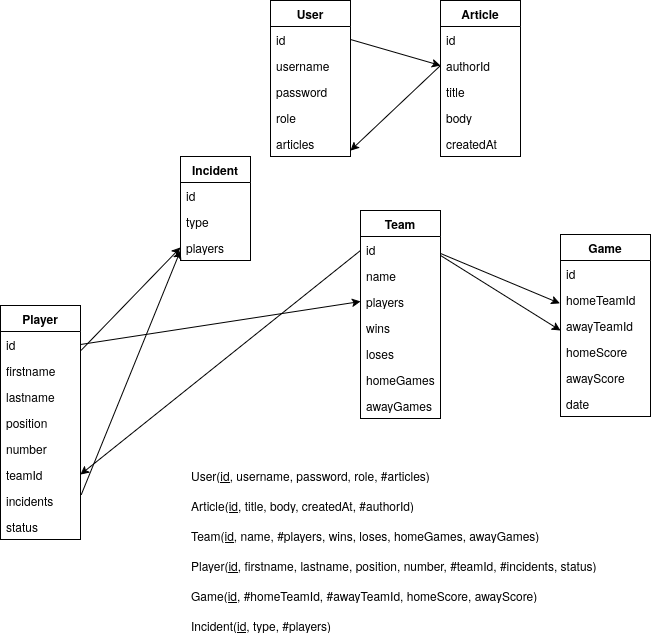

The diagram above was exported from draw.io. Its source (the exported page's mxGraphModel, read from the mxfile embedded in the PNG):
<mxGraphModel dx="3084" dy="772" grid="1" gridSize="10" guides="1" tooltips="1" connect="1" arrows="1" fold="1" page="1" pageScale="1" pageWidth="827" pageHeight="1169" math="0" shadow="0">
  <root>
    <mxCell id="0" />
    <mxCell id="1" parent="0" />
    <mxCell id="dSEw3ZuFTFUa6GTNdxT5-13" value="User" style="swimlane;fontStyle=1;align=center;verticalAlign=top;childLayout=stackLayout;horizontal=1;startSize=26;horizontalStack=0;resizeParent=1;resizeParentMax=0;resizeLast=0;collapsible=1;marginBottom=0;whiteSpace=wrap;html=1;" vertex="1" parent="1">
      <mxGeometry x="-650" y="280" width="80" height="156" as="geometry" />
    </mxCell>
    <mxCell id="dSEw3ZuFTFUa6GTNdxT5-20" value="id" style="text;strokeColor=none;fillColor=none;align=left;verticalAlign=top;spacingLeft=4;spacingRight=4;overflow=hidden;rotatable=0;points=[[0,0.5],[1,0.5]];portConstraint=eastwest;whiteSpace=wrap;html=1;" vertex="1" parent="dSEw3ZuFTFUa6GTNdxT5-13">
      <mxGeometry y="26" width="80" height="26" as="geometry" />
    </mxCell>
    <mxCell id="dSEw3ZuFTFUa6GTNdxT5-14" value="username" style="text;strokeColor=none;fillColor=none;align=left;verticalAlign=top;spacingLeft=4;spacingRight=4;overflow=hidden;rotatable=0;points=[[0,0.5],[1,0.5]];portConstraint=eastwest;whiteSpace=wrap;html=1;" vertex="1" parent="dSEw3ZuFTFUa6GTNdxT5-13">
      <mxGeometry y="52" width="80" height="26" as="geometry" />
    </mxCell>
    <mxCell id="dSEw3ZuFTFUa6GTNdxT5-17" value="password" style="text;strokeColor=none;fillColor=none;align=left;verticalAlign=top;spacingLeft=4;spacingRight=4;overflow=hidden;rotatable=0;points=[[0,0.5],[1,0.5]];portConstraint=eastwest;whiteSpace=wrap;html=1;" vertex="1" parent="dSEw3ZuFTFUa6GTNdxT5-13">
      <mxGeometry y="78" width="80" height="26" as="geometry" />
    </mxCell>
    <mxCell id="dSEw3ZuFTFUa6GTNdxT5-22" value="role" style="text;strokeColor=none;fillColor=none;align=left;verticalAlign=top;spacingLeft=4;spacingRight=4;overflow=hidden;rotatable=0;points=[[0,0.5],[1,0.5]];portConstraint=eastwest;whiteSpace=wrap;html=1;" vertex="1" parent="dSEw3ZuFTFUa6GTNdxT5-13">
      <mxGeometry y="104" width="80" height="26" as="geometry" />
    </mxCell>
    <mxCell id="dSEw3ZuFTFUa6GTNdxT5-21" value="articles" style="text;strokeColor=none;fillColor=none;align=left;verticalAlign=top;spacingLeft=4;spacingRight=4;overflow=hidden;rotatable=0;points=[[0,0.5],[1,0.5]];portConstraint=eastwest;whiteSpace=wrap;html=1;" vertex="1" parent="dSEw3ZuFTFUa6GTNdxT5-13">
      <mxGeometry y="130" width="80" height="26" as="geometry" />
    </mxCell>
    <mxCell id="dSEw3ZuFTFUa6GTNdxT5-56" value="Article" style="swimlane;fontStyle=1;align=center;verticalAlign=top;childLayout=stackLayout;horizontal=1;startSize=26;horizontalStack=0;resizeParent=1;resizeParentMax=0;resizeLast=0;collapsible=1;marginBottom=0;whiteSpace=wrap;html=1;" vertex="1" parent="1">
      <mxGeometry x="-480" y="280" width="80" height="156" as="geometry" />
    </mxCell>
    <mxCell id="dSEw3ZuFTFUa6GTNdxT5-58" value="id" style="text;strokeColor=none;fillColor=none;align=left;verticalAlign=top;spacingLeft=4;spacingRight=4;overflow=hidden;rotatable=0;points=[[0,0.5],[1,0.5]];portConstraint=eastwest;whiteSpace=wrap;html=1;" vertex="1" parent="dSEw3ZuFTFUa6GTNdxT5-56">
      <mxGeometry y="26" width="80" height="26" as="geometry" />
    </mxCell>
    <mxCell id="dSEw3ZuFTFUa6GTNdxT5-62" value="authorId" style="text;strokeColor=none;fillColor=none;align=left;verticalAlign=top;spacingLeft=4;spacingRight=4;overflow=hidden;rotatable=0;points=[[0,0.5],[1,0.5]];portConstraint=eastwest;whiteSpace=wrap;html=1;" vertex="1" parent="dSEw3ZuFTFUa6GTNdxT5-56">
      <mxGeometry y="52" width="80" height="26" as="geometry" />
    </mxCell>
    <mxCell id="dSEw3ZuFTFUa6GTNdxT5-59" value="title" style="text;strokeColor=none;fillColor=none;align=left;verticalAlign=top;spacingLeft=4;spacingRight=4;overflow=hidden;rotatable=0;points=[[0,0.5],[1,0.5]];portConstraint=eastwest;whiteSpace=wrap;html=1;" vertex="1" parent="dSEw3ZuFTFUa6GTNdxT5-56">
      <mxGeometry y="78" width="80" height="26" as="geometry" />
    </mxCell>
    <mxCell id="dSEw3ZuFTFUa6GTNdxT5-60" value="body" style="text;strokeColor=none;fillColor=none;align=left;verticalAlign=top;spacingLeft=4;spacingRight=4;overflow=hidden;rotatable=0;points=[[0,0.5],[1,0.5]];portConstraint=eastwest;whiteSpace=wrap;html=1;" vertex="1" parent="dSEw3ZuFTFUa6GTNdxT5-56">
      <mxGeometry y="104" width="80" height="26" as="geometry" />
    </mxCell>
    <mxCell id="dSEw3ZuFTFUa6GTNdxT5-61" value="createdAt" style="text;strokeColor=none;fillColor=none;align=left;verticalAlign=top;spacingLeft=4;spacingRight=4;overflow=hidden;rotatable=0;points=[[0,0.5],[1,0.5]];portConstraint=eastwest;whiteSpace=wrap;html=1;" vertex="1" parent="dSEw3ZuFTFUa6GTNdxT5-56">
      <mxGeometry y="130" width="80" height="26" as="geometry" />
    </mxCell>
    <mxCell id="dSEw3ZuFTFUa6GTNdxT5-77" value="Team" style="swimlane;fontStyle=1;align=center;verticalAlign=top;childLayout=stackLayout;horizontal=1;startSize=26;horizontalStack=0;resizeParent=1;resizeParentMax=0;resizeLast=0;collapsible=1;marginBottom=0;whiteSpace=wrap;html=1;" vertex="1" parent="1">
      <mxGeometry x="-560" y="490" width="80" height="208" as="geometry">
        <mxRectangle x="130" y="370" width="70" height="30" as="alternateBounds" />
      </mxGeometry>
    </mxCell>
    <mxCell id="dSEw3ZuFTFUa6GTNdxT5-79" value="id" style="text;strokeColor=none;fillColor=none;align=left;verticalAlign=top;spacingLeft=4;spacingRight=4;overflow=hidden;rotatable=0;points=[[0,0.5],[1,0.5]];portConstraint=eastwest;whiteSpace=wrap;html=1;" vertex="1" parent="dSEw3ZuFTFUa6GTNdxT5-77">
      <mxGeometry y="26" width="80" height="26" as="geometry" />
    </mxCell>
    <mxCell id="dSEw3ZuFTFUa6GTNdxT5-80" value="name" style="text;strokeColor=none;fillColor=none;align=left;verticalAlign=top;spacingLeft=4;spacingRight=4;overflow=hidden;rotatable=0;points=[[0,0.5],[1,0.5]];portConstraint=eastwest;whiteSpace=wrap;html=1;" vertex="1" parent="dSEw3ZuFTFUa6GTNdxT5-77">
      <mxGeometry y="52" width="80" height="26" as="geometry" />
    </mxCell>
    <mxCell id="dSEw3ZuFTFUa6GTNdxT5-81" value="players" style="text;strokeColor=none;fillColor=none;align=left;verticalAlign=top;spacingLeft=4;spacingRight=4;overflow=hidden;rotatable=0;points=[[0,0.5],[1,0.5]];portConstraint=eastwest;whiteSpace=wrap;html=1;" vertex="1" parent="dSEw3ZuFTFUa6GTNdxT5-77">
      <mxGeometry y="78" width="80" height="26" as="geometry" />
    </mxCell>
    <mxCell id="dSEw3ZuFTFUa6GTNdxT5-82" value="wins" style="text;strokeColor=none;fillColor=none;align=left;verticalAlign=top;spacingLeft=4;spacingRight=4;overflow=hidden;rotatable=0;points=[[0,0.5],[1,0.5]];portConstraint=eastwest;whiteSpace=wrap;html=1;" vertex="1" parent="dSEw3ZuFTFUa6GTNdxT5-77">
      <mxGeometry y="104" width="80" height="26" as="geometry" />
    </mxCell>
    <mxCell id="dSEw3ZuFTFUa6GTNdxT5-83" value="loses" style="text;strokeColor=none;fillColor=none;align=left;verticalAlign=top;spacingLeft=4;spacingRight=4;overflow=hidden;rotatable=0;points=[[0,0.5],[1,0.5]];portConstraint=eastwest;whiteSpace=wrap;html=1;" vertex="1" parent="dSEw3ZuFTFUa6GTNdxT5-77">
      <mxGeometry y="130" width="80" height="26" as="geometry" />
    </mxCell>
    <mxCell id="dSEw3ZuFTFUa6GTNdxT5-84" value="homeGames" style="text;strokeColor=none;fillColor=none;align=left;verticalAlign=top;spacingLeft=4;spacingRight=4;overflow=hidden;rotatable=0;points=[[0,0.5],[1,0.5]];portConstraint=eastwest;whiteSpace=wrap;html=1;" vertex="1" parent="dSEw3ZuFTFUa6GTNdxT5-77">
      <mxGeometry y="156" width="80" height="26" as="geometry" />
    </mxCell>
    <mxCell id="dSEw3ZuFTFUa6GTNdxT5-85" value="awayGames" style="text;strokeColor=none;fillColor=none;align=left;verticalAlign=top;spacingLeft=4;spacingRight=4;overflow=hidden;rotatable=0;points=[[0,0.5],[1,0.5]];portConstraint=eastwest;whiteSpace=wrap;html=1;" vertex="1" parent="dSEw3ZuFTFUa6GTNdxT5-77">
      <mxGeometry y="182" width="80" height="26" as="geometry" />
    </mxCell>
    <mxCell id="dSEw3ZuFTFUa6GTNdxT5-98" value="Player" style="swimlane;fontStyle=1;align=center;verticalAlign=top;childLayout=stackLayout;horizontal=1;startSize=26;horizontalStack=0;resizeParent=1;resizeParentMax=0;resizeLast=0;collapsible=1;marginBottom=0;whiteSpace=wrap;html=1;" vertex="1" parent="1">
      <mxGeometry x="-920" y="585" width="80" height="234" as="geometry">
        <mxRectangle x="-300" y="750" width="70" height="30" as="alternateBounds" />
      </mxGeometry>
    </mxCell>
    <mxCell id="dSEw3ZuFTFUa6GTNdxT5-100" value="id" style="text;strokeColor=none;fillColor=none;align=left;verticalAlign=top;spacingLeft=4;spacingRight=4;overflow=hidden;rotatable=0;points=[[0,0.5],[1,0.5]];portConstraint=eastwest;whiteSpace=wrap;html=1;" vertex="1" parent="dSEw3ZuFTFUa6GTNdxT5-98">
      <mxGeometry y="26" width="80" height="26" as="geometry" />
    </mxCell>
    <mxCell id="dSEw3ZuFTFUa6GTNdxT5-101" value="firstname" style="text;strokeColor=none;fillColor=none;align=left;verticalAlign=top;spacingLeft=4;spacingRight=4;overflow=hidden;rotatable=0;points=[[0,0.5],[1,0.5]];portConstraint=eastwest;whiteSpace=wrap;html=1;" vertex="1" parent="dSEw3ZuFTFUa6GTNdxT5-98">
      <mxGeometry y="52" width="80" height="26" as="geometry" />
    </mxCell>
    <mxCell id="dSEw3ZuFTFUa6GTNdxT5-102" value="lastname" style="text;strokeColor=none;fillColor=none;align=left;verticalAlign=top;spacingLeft=4;spacingRight=4;overflow=hidden;rotatable=0;points=[[0,0.5],[1,0.5]];portConstraint=eastwest;whiteSpace=wrap;html=1;" vertex="1" parent="dSEw3ZuFTFUa6GTNdxT5-98">
      <mxGeometry y="78" width="80" height="26" as="geometry" />
    </mxCell>
    <mxCell id="dSEw3ZuFTFUa6GTNdxT5-103" value="position" style="text;strokeColor=none;fillColor=none;align=left;verticalAlign=top;spacingLeft=4;spacingRight=4;overflow=hidden;rotatable=0;points=[[0,0.5],[1,0.5]];portConstraint=eastwest;whiteSpace=wrap;html=1;" vertex="1" parent="dSEw3ZuFTFUa6GTNdxT5-98">
      <mxGeometry y="104" width="80" height="26" as="geometry" />
    </mxCell>
    <mxCell id="dSEw3ZuFTFUa6GTNdxT5-104" value="number" style="text;strokeColor=none;fillColor=none;align=left;verticalAlign=top;spacingLeft=4;spacingRight=4;overflow=hidden;rotatable=0;points=[[0,0.5],[1,0.5]];portConstraint=eastwest;whiteSpace=wrap;html=1;" vertex="1" parent="dSEw3ZuFTFUa6GTNdxT5-98">
      <mxGeometry y="130" width="80" height="26" as="geometry" />
    </mxCell>
    <mxCell id="dSEw3ZuFTFUa6GTNdxT5-105" value="teamId" style="text;strokeColor=none;fillColor=none;align=left;verticalAlign=top;spacingLeft=4;spacingRight=4;overflow=hidden;rotatable=0;points=[[0,0.5],[1,0.5]];portConstraint=eastwest;whiteSpace=wrap;html=1;" vertex="1" parent="dSEw3ZuFTFUa6GTNdxT5-98">
      <mxGeometry y="156" width="80" height="26" as="geometry" />
    </mxCell>
    <mxCell id="dSEw3ZuFTFUa6GTNdxT5-106" value="incidents" style="text;strokeColor=none;fillColor=none;align=left;verticalAlign=top;spacingLeft=4;spacingRight=4;overflow=hidden;rotatable=0;points=[[0,0.5],[1,0.5]];portConstraint=eastwest;whiteSpace=wrap;html=1;" vertex="1" parent="dSEw3ZuFTFUa6GTNdxT5-98">
      <mxGeometry y="182" width="80" height="26" as="geometry" />
    </mxCell>
    <mxCell id="dSEw3ZuFTFUa6GTNdxT5-107" value="status" style="text;strokeColor=none;fillColor=none;align=left;verticalAlign=top;spacingLeft=4;spacingRight=4;overflow=hidden;rotatable=0;points=[[0,0.5],[1,0.5]];portConstraint=eastwest;whiteSpace=wrap;html=1;" vertex="1" parent="dSEw3ZuFTFUa6GTNdxT5-98">
      <mxGeometry y="208" width="80" height="26" as="geometry" />
    </mxCell>
    <mxCell id="dSEw3ZuFTFUa6GTNdxT5-119" value="Game" style="swimlane;fontStyle=1;align=center;verticalAlign=top;childLayout=stackLayout;horizontal=1;startSize=26;horizontalStack=0;resizeParent=1;resizeParentMax=0;resizeLast=0;collapsible=1;marginBottom=0;whiteSpace=wrap;html=1;" vertex="1" parent="1">
      <mxGeometry x="-360" y="514" width="90" height="182" as="geometry">
        <mxRectangle x="100" y="550" width="70" height="30" as="alternateBounds" />
      </mxGeometry>
    </mxCell>
    <mxCell id="dSEw3ZuFTFUa6GTNdxT5-121" value="id" style="text;strokeColor=none;fillColor=none;align=left;verticalAlign=top;spacingLeft=4;spacingRight=4;overflow=hidden;rotatable=0;points=[[0,0.5],[1,0.5]];portConstraint=eastwest;whiteSpace=wrap;html=1;" vertex="1" parent="dSEw3ZuFTFUa6GTNdxT5-119">
      <mxGeometry y="26" width="90" height="26" as="geometry" />
    </mxCell>
    <mxCell id="dSEw3ZuFTFUa6GTNdxT5-122" value="homeTeamId" style="text;strokeColor=none;fillColor=none;align=left;verticalAlign=top;spacingLeft=4;spacingRight=4;overflow=hidden;rotatable=0;points=[[0,0.5],[1,0.5]];portConstraint=eastwest;whiteSpace=wrap;html=1;" vertex="1" parent="dSEw3ZuFTFUa6GTNdxT5-119">
      <mxGeometry y="52" width="90" height="26" as="geometry" />
    </mxCell>
    <mxCell id="dSEw3ZuFTFUa6GTNdxT5-123" value="awayTeamId" style="text;strokeColor=none;fillColor=none;align=left;verticalAlign=top;spacingLeft=4;spacingRight=4;overflow=hidden;rotatable=0;points=[[0,0.5],[1,0.5]];portConstraint=eastwest;whiteSpace=wrap;html=1;" vertex="1" parent="dSEw3ZuFTFUa6GTNdxT5-119">
      <mxGeometry y="78" width="90" height="26" as="geometry" />
    </mxCell>
    <mxCell id="dSEw3ZuFTFUa6GTNdxT5-124" value="homeScore" style="text;strokeColor=none;fillColor=none;align=left;verticalAlign=top;spacingLeft=4;spacingRight=4;overflow=hidden;rotatable=0;points=[[0,0.5],[1,0.5]];portConstraint=eastwest;whiteSpace=wrap;html=1;" vertex="1" parent="dSEw3ZuFTFUa6GTNdxT5-119">
      <mxGeometry y="104" width="90" height="26" as="geometry" />
    </mxCell>
    <mxCell id="dSEw3ZuFTFUa6GTNdxT5-125" value="awayScore" style="text;strokeColor=none;fillColor=none;align=left;verticalAlign=top;spacingLeft=4;spacingRight=4;overflow=hidden;rotatable=0;points=[[0,0.5],[1,0.5]];portConstraint=eastwest;whiteSpace=wrap;html=1;" vertex="1" parent="dSEw3ZuFTFUa6GTNdxT5-119">
      <mxGeometry y="130" width="90" height="26" as="geometry" />
    </mxCell>
    <mxCell id="dSEw3ZuFTFUa6GTNdxT5-126" value="date" style="text;strokeColor=none;fillColor=none;align=left;verticalAlign=top;spacingLeft=4;spacingRight=4;overflow=hidden;rotatable=0;points=[[0,0.5],[1,0.5]];portConstraint=eastwest;whiteSpace=wrap;html=1;" vertex="1" parent="dSEw3ZuFTFUa6GTNdxT5-119">
      <mxGeometry y="156" width="90" height="26" as="geometry" />
    </mxCell>
    <mxCell id="dSEw3ZuFTFUa6GTNdxT5-140" value="Incident" style="swimlane;fontStyle=1;align=center;verticalAlign=top;childLayout=stackLayout;horizontal=1;startSize=26;horizontalStack=0;resizeParent=1;resizeParentMax=0;resizeLast=0;collapsible=1;marginBottom=0;whiteSpace=wrap;html=1;" vertex="1" parent="1">
      <mxGeometry x="-740" y="436" width="70" height="104" as="geometry">
        <mxRectangle x="570" y="610" width="80" height="30" as="alternateBounds" />
      </mxGeometry>
    </mxCell>
    <mxCell id="dSEw3ZuFTFUa6GTNdxT5-142" value="id" style="text;strokeColor=none;fillColor=none;align=left;verticalAlign=top;spacingLeft=4;spacingRight=4;overflow=hidden;rotatable=0;points=[[0,0.5],[1,0.5]];portConstraint=eastwest;whiteSpace=wrap;html=1;" vertex="1" parent="dSEw3ZuFTFUa6GTNdxT5-140">
      <mxGeometry y="26" width="70" height="26" as="geometry" />
    </mxCell>
    <mxCell id="dSEw3ZuFTFUa6GTNdxT5-143" value="type" style="text;strokeColor=none;fillColor=none;align=left;verticalAlign=top;spacingLeft=4;spacingRight=4;overflow=hidden;rotatable=0;points=[[0,0.5],[1,0.5]];portConstraint=eastwest;whiteSpace=wrap;html=1;" vertex="1" parent="dSEw3ZuFTFUa6GTNdxT5-140">
      <mxGeometry y="52" width="70" height="26" as="geometry" />
    </mxCell>
    <mxCell id="dSEw3ZuFTFUa6GTNdxT5-144" value="players" style="text;strokeColor=none;fillColor=none;align=left;verticalAlign=top;spacingLeft=4;spacingRight=4;overflow=hidden;rotatable=0;points=[[0,0.5],[1,0.5]];portConstraint=eastwest;whiteSpace=wrap;html=1;" vertex="1" parent="dSEw3ZuFTFUa6GTNdxT5-140">
      <mxGeometry y="78" width="70" height="26" as="geometry" />
    </mxCell>
    <mxCell id="dSEw3ZuFTFUa6GTNdxT5-228" value="User(&lt;u&gt;id&lt;/u&gt;, username, password, role, #articles)" style="text;strokeColor=none;fillColor=none;align=left;verticalAlign=middle;spacingLeft=4;spacingRight=4;overflow=hidden;points=[[0,0.5],[1,0.5]];portConstraint=eastwest;rotatable=0;whiteSpace=wrap;html=1;" vertex="1" parent="1">
      <mxGeometry x="-735" y="740" width="250" height="30" as="geometry" />
    </mxCell>
    <mxCell id="dSEw3ZuFTFUa6GTNdxT5-229" value="Article(&lt;u&gt;id&lt;/u&gt;, title, body, createdAt, #authorId)" style="text;strokeColor=none;fillColor=none;align=left;verticalAlign=middle;spacingLeft=4;spacingRight=4;overflow=hidden;points=[[0,0.5],[1,0.5]];portConstraint=eastwest;rotatable=0;whiteSpace=wrap;html=1;" vertex="1" parent="1">
      <mxGeometry x="-735" y="770" width="250" height="30" as="geometry" />
    </mxCell>
    <mxCell id="dSEw3ZuFTFUa6GTNdxT5-230" value="Team(&lt;u&gt;id&lt;/u&gt;, name, #players, wins, loses, homeGames, awayGames)" style="text;strokeColor=none;fillColor=none;align=left;verticalAlign=middle;spacingLeft=4;spacingRight=4;overflow=hidden;points=[[0,0.5],[1,0.5]];portConstraint=eastwest;rotatable=0;whiteSpace=wrap;html=1;" vertex="1" parent="1">
      <mxGeometry x="-735" y="800" width="380" height="30" as="geometry" />
    </mxCell>
    <mxCell id="dSEw3ZuFTFUa6GTNdxT5-231" value="Player(&lt;u&gt;id&lt;/u&gt;, firstname, lastname, position, number, #teamId, #incidents, status)" style="text;strokeColor=none;fillColor=none;align=left;verticalAlign=middle;spacingLeft=4;spacingRight=4;overflow=hidden;points=[[0,0.5],[1,0.5]];portConstraint=eastwest;rotatable=0;whiteSpace=wrap;html=1;" vertex="1" parent="1">
      <mxGeometry x="-735" y="830" width="430" height="30" as="geometry" />
    </mxCell>
    <mxCell id="dSEw3ZuFTFUa6GTNdxT5-232" value="Game(&lt;u&gt;id&lt;/u&gt;, #homeTeamId, #awayTeamId, homeScore, awayScore)" style="text;strokeColor=none;fillColor=none;align=left;verticalAlign=middle;spacingLeft=4;spacingRight=4;overflow=hidden;points=[[0,0.5],[1,0.5]];portConstraint=eastwest;rotatable=0;whiteSpace=wrap;html=1;" vertex="1" parent="1">
      <mxGeometry x="-735" y="860" width="430" height="30" as="geometry" />
    </mxCell>
    <mxCell id="dSEw3ZuFTFUa6GTNdxT5-233" value="Incident(&lt;u&gt;id&lt;/u&gt;, type, #players)" style="text;strokeColor=none;fillColor=none;align=left;verticalAlign=middle;spacingLeft=4;spacingRight=4;overflow=hidden;points=[[0,0.5],[1,0.5]];portConstraint=eastwest;rotatable=0;whiteSpace=wrap;html=1;" vertex="1" parent="1">
      <mxGeometry x="-735" y="890" width="160" height="30" as="geometry" />
    </mxCell>
    <mxCell id="dSEw3ZuFTFUa6GTNdxT5-244" value="" style="endArrow=classic;html=1;rounded=0;exitX=1.005;exitY=0.659;exitDx=0;exitDy=0;exitPerimeter=0;entryX=-0.008;entryY=0.648;entryDx=0;entryDy=0;entryPerimeter=0;" edge="1" parent="1" source="dSEw3ZuFTFUa6GTNdxT5-79" target="dSEw3ZuFTFUa6GTNdxT5-122">
      <mxGeometry width="50" height="50" relative="1" as="geometry">
        <mxPoint x="-463" y="580" as="sourcePoint" />
        <mxPoint x="-413" y="530" as="targetPoint" />
      </mxGeometry>
    </mxCell>
    <mxCell id="dSEw3ZuFTFUa6GTNdxT5-245" value="" style="endArrow=classic;html=1;rounded=0;entryX=0;entryY=0.5;entryDx=0;entryDy=0;exitX=1;exitY=0.5;exitDx=0;exitDy=0;" edge="1" parent="1" source="dSEw3ZuFTFUa6GTNdxT5-100" target="dSEw3ZuFTFUa6GTNdxT5-81">
      <mxGeometry width="50" height="50" relative="1" as="geometry">
        <mxPoint x="-670" y="650" as="sourcePoint" />
        <mxPoint x="-620" y="600" as="targetPoint" />
      </mxGeometry>
    </mxCell>
    <mxCell id="dSEw3ZuFTFUa6GTNdxT5-246" value="" style="endArrow=classic;html=1;rounded=0;entryX=1;entryY=0.5;entryDx=0;entryDy=0;" edge="1" parent="1" target="dSEw3ZuFTFUa6GTNdxT5-105">
      <mxGeometry width="50" height="50" relative="1" as="geometry">
        <mxPoint x="-560" y="530" as="sourcePoint" />
        <mxPoint x="-680" y="590" as="targetPoint" />
      </mxGeometry>
    </mxCell>
    <mxCell id="dSEw3ZuFTFUa6GTNdxT5-247" value="" style="endArrow=classic;html=1;rounded=0;entryX=0;entryY=0.5;entryDx=0;entryDy=0;exitX=1;exitY=0.5;exitDx=0;exitDy=0;" edge="1" parent="1" source="dSEw3ZuFTFUa6GTNdxT5-20" target="dSEw3ZuFTFUa6GTNdxT5-62">
      <mxGeometry width="50" height="50" relative="1" as="geometry">
        <mxPoint x="-480" y="399" as="sourcePoint" />
        <mxPoint x="-370" y="330" as="targetPoint" />
      </mxGeometry>
    </mxCell>
    <mxCell id="dSEw3ZuFTFUa6GTNdxT5-249" value="" style="endArrow=classic;html=1;rounded=0;entryX=1;entryY=0.769;entryDx=0;entryDy=0;entryPerimeter=0;exitX=0;exitY=0.5;exitDx=0;exitDy=0;" edge="1" parent="1" source="dSEw3ZuFTFUa6GTNdxT5-62" target="dSEw3ZuFTFUa6GTNdxT5-21">
      <mxGeometry width="50" height="50" relative="1" as="geometry">
        <mxPoint x="-360" y="330" as="sourcePoint" />
        <mxPoint x="-480" y="444" as="targetPoint" />
      </mxGeometry>
    </mxCell>
    <mxCell id="dSEw3ZuFTFUa6GTNdxT5-250" value="" style="endArrow=classic;html=1;rounded=0;entryX=0;entryY=0.5;entryDx=0;entryDy=0;exitX=1.009;exitY=0.72;exitDx=0;exitDy=0;exitPerimeter=0;" edge="1" parent="1" source="dSEw3ZuFTFUa6GTNdxT5-100" target="dSEw3ZuFTFUa6GTNdxT5-144">
      <mxGeometry width="50" height="50" relative="1" as="geometry">
        <mxPoint x="-820" y="634" as="sourcePoint" />
        <mxPoint x="-550" y="591" as="targetPoint" />
      </mxGeometry>
    </mxCell>
    <mxCell id="dSEw3ZuFTFUa6GTNdxT5-251" value="" style="endArrow=classic;html=1;rounded=0;entryX=0;entryY=0.692;entryDx=0;entryDy=0;entryPerimeter=0;exitX=0.998;exitY=0.725;exitDx=0;exitDy=0;exitPerimeter=0;" edge="1" parent="1" source="dSEw3ZuFTFUa6GTNdxT5-79" target="dSEw3ZuFTFUa6GTNdxT5-123">
      <mxGeometry width="50" height="50" relative="1" as="geometry">
        <mxPoint x="-470" y="550" as="sourcePoint" />
        <mxPoint x="-351" y="593" as="targetPoint" />
      </mxGeometry>
    </mxCell>
    <mxCell id="dSEw3ZuFTFUa6GTNdxT5-252" value="" style="endArrow=classic;html=1;rounded=0;exitX=1.009;exitY=0.28;exitDx=0;exitDy=0;exitPerimeter=0;" edge="1" parent="1" source="dSEw3ZuFTFUa6GTNdxT5-106">
      <mxGeometry width="50" height="50" relative="1" as="geometry">
        <mxPoint x="-819" y="640" as="sourcePoint" />
        <mxPoint x="-740" y="530" as="targetPoint" />
      </mxGeometry>
    </mxCell>
  </root>
</mxGraphModel>